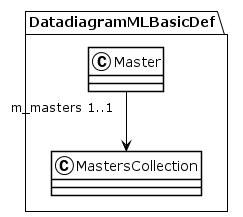

The diagram above was rendered by PlantUML. Its source (embedded in the PNG):
@startuml
!theme plain
package DatadiagramMLBasicDef {
class Master {
}
Master "m_masters 1..1" --> MastersCollection
class MastersCollection {
}
}
@enduml